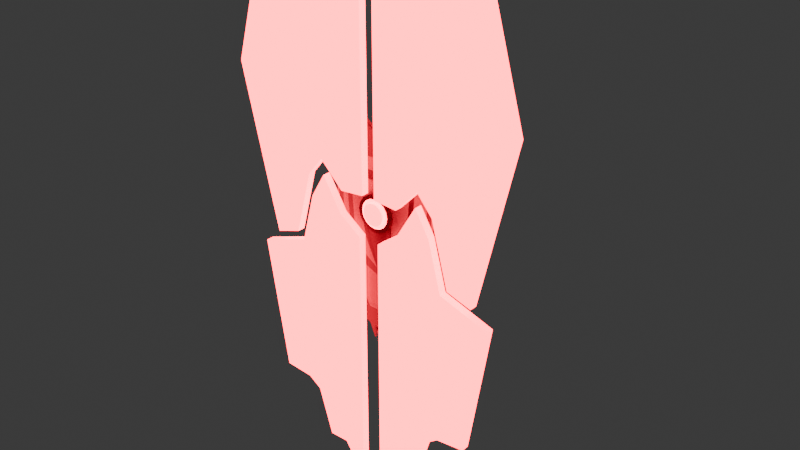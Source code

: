 # Source: Shield.blend  (saved by Blender 4.2.66; exported with 4.5.12 LTS)
import bpy
from mathutils import Matrix  # noqa: F401  (used for matrix-valued properties, if any)

bpy.ops.wm.read_factory_settings(use_empty=True)
scene = bpy.context.scene
scene.name = 'Scene'

# ---- collections
col_collection = bpy.data.collections.new('Collection'); scene.collection.children.link(col_collection)

# ---- materials (node trees are filled in below, after node groups)
mat_material = bpy.data.materials.new('Material')
mat_material.alpha_threshold = 0.0
mat_material.use_transparent_shadow = False
mat_material.roughness = 0.5
mat_material.line_color = (0.0, 0.0, 0.0, 1.0)
mat_material_002 = bpy.data.materials.new('Material.002')
mat_material_001 = bpy.data.materials.new('Material.001')

# ---- material node trees
mat_material.use_nodes = True; mat_material.node_tree.nodes.clear()
_N = mat_material.node_tree.nodes; _L = mat_material.node_tree.links
n0 = _N.new('ShaderNodeOutputMaterial'); n0.name = 'Material Output'; n0.location = (300, 300)
n1 = _N.new('ShaderNodeBsdfPrincipled'); n1.name = 'Principled BSDF'; n1.location = (10, 300)
n1.inputs[0].default_value = (0.1526, 0.1526, 0.1526, 1.0)
n1.inputs[3].default_value = 1.45
_L.new(n1.outputs[0], n0.inputs[0])
n0.is_active_output = True
mat_material_002.use_nodes = True; mat_material_002.node_tree.nodes.clear()
_N = mat_material_002.node_tree.nodes; _L = mat_material_002.node_tree.links
n0 = _N.new('ShaderNodeBsdfPrincipled'); n0.name = 'Principled BSDF'; n0.location = (10, 300)
n0.inputs[0].default_value = (0.03149, 0.03149, 0.03149, 1.0)
n1 = _N.new('ShaderNodeOutputMaterial'); n1.name = 'Material Output'; n1.location = (300, 300)
_L.new(n0.outputs[0], n1.inputs[0])
n1.is_active_output = True
mat_material_001.use_nodes = True; mat_material_001.node_tree.nodes.clear()
_N = mat_material_001.node_tree.nodes; _L = mat_material_001.node_tree.links
n0 = _N.new('ShaderNodeBsdfPrincipled'); n0.name = 'Principled BSDF'; n0.location = (10, 300)
n0.inputs[27].default_value = (1.0, 0.0005222, 0.02604, 1.0)
n0.inputs[28].default_value = 12.5
n1 = _N.new('ShaderNodeOutputMaterial'); n1.name = 'Material Output'; n1.location = (300, 300)
_L.new(n0.outputs[0], n1.inputs[0])
n1.is_active_output = True

# ---- world
world_world = bpy.data.worlds.new('World'); scene.world = world_world
world_world.use_nodes = True; world_world.node_tree.nodes.clear()
_N = world_world.node_tree.nodes; _L = world_world.node_tree.links
n0 = _N.new('ShaderNodeOutputWorld'); n0.name = 'World Output'; n0.location = (300, 300)
n1 = _N.new('ShaderNodeBackground'); n1.name = 'Background'; n1.location = (10, 300)
n1.inputs[0].default_value = (0.05088, 0.05088, 0.05088, 1.0)
_L.new(n1.outputs[0], n0.inputs[0])
n0.is_active_output = True
world_world.color = (0.05088, 0.05088, 0.05088)
world_world.sun_shadow_jitter_overblur = 0.0

# ---- meshes
me_cube = bpy.data.meshes.new('Cube')
me_cube.from_pydata([(1.0, 0.07342, -1.0), (0.8072, 0.1783, -0.9441), (0.0, 0.2736, -0.9896), (0.0, 0.1783, 0.8072), (0.0, 0.07342, -1.0), (0.0, 0.07342, 0.8771), (0.2076, 0.2736, -1.604), (0.0, 0.07342, -2.165), (0.0, 0.1783, -1.758), (1.0, 0.07342, 0.5231), (0.4288, 0.07342, 1.377), (0.9951, 0.07342, 0.591), (0.9807, 0.07342, 0.6575), (0.9569, 0.07342, 0.7212), (0.9243, 0.07342, 0.7809), (0.8835, 0.07342, 0.8354), (0.8354, 0.07342, 0.8835), (0.7809, 0.07342, 0.9243), (0.7212, 0.07342, 0.9569), (0.6575, 0.07342, 0.9807), (0.591, 0.07342, 0.9951), (0.5076, 0.2736, 0.5649), (0.5649, 0.2736, 0.5076), (0.5289, 0.2736, 0.5634), (0.5346, 0.2736, 0.5621), (0.54, 0.2736, 0.5601), (0.5451, 0.2736, 0.5573), (0.5498, 0.2736, 0.5539), (0.5539, 0.2736, 0.5498), (0.5573, 0.2736, 0.5451), (0.5601, 0.2736, 0.54), (0.5621, 0.2736, 0.5346), (0.5634, 0.2736, 0.5289), (0.0, 0.1783, -2.165), (1.0, 0.1783, -1.0), (0.591, 0.1783, 0.9951), (0.4288, 0.1783, 1.377), (0.6575, 0.1783, 0.9807), (0.7212, 0.1783, 0.9569), (0.7809, 0.1783, 0.9243), (0.8354, 0.1783, 0.8835), (0.8835, 0.1783, 0.8354), (0.9243, 0.1783, 0.7809), (0.9569, 0.1783, 0.7212), (0.9807, 0.1783, 0.6575), (0.9951, 0.1783, 0.591), (1.0, 0.1783, 0.5231), (0.0, 0.1783, 0.8771), (0.2919, 0.1783, -1.758), (0.0, 0.2736, -1.604), (0.4441, 0.2736, -0.6482), (0.5635, 0.1783, 0.8038), (0.5162, 0.1783, 0.8072), (0.603, 0.1783, 0.7952), (0.6409, 0.1783, 0.7811), (0.6765, 0.1783, 0.7617), (0.7088, 0.1783, 0.7375), (0.7375, 0.1783, 0.7088), (0.7617, 0.1783, 0.6765), (0.7811, 0.1783, 0.6409), (0.7952, 0.1783, 0.603), (0.8038, 0.1783, 0.5635), (0.8072, 0.1783, 0.5162), (0.0, 0.2736, 0.6539), (1.0, 0.1783, -0.9798), (0.8945, 0.1783, -0.6364), (0.8945, 0.1783, 0.252), (1.0, 0.1783, 0.3486), (1.0, 0.07342, 0.3486), (0.8945, 0.07342, 0.252), (0.8945, 0.07342, -0.6364), (1.0, 0.07342, -0.9798), (0.8072, 0.1783, -0.9105), (0.8072, 0.1783, -0.7634), (0.8072, 0.1783, 0.3785), (0.8072, 0.1783, 0.4915), (0.4926, 0.2736, -0.528), (0.4933, 0.2736, -0.4421), (0.5649, 0.2736, 0.4352), (0.5649, 0.2736, 0.4987), (0.5, 0.07342, -1.0), (0.3134, 0.2736, -0.7638), (0.199, 0.07342, -2.07), (0.199, 0.1783, -2.07), (0.146, 0.1783, -1.758), (0.1038, 0.2736, -1.604), (0.0, 0.07342, -1.583), (0.699, 0.1783, -1.475), (0.0, 0.2736, -1.302), (0.699, 0.07342, -1.475), (0.5496, 0.1783, -1.351), (0.4307, 0.2736, -1.252), (0.3495, 0.07342, -1.529), (0.2154, 0.2736, -1.277), (0.9264, 0.1783, -0.6364), (0.9264, 0.1783, 0.252), (0.9264, 0.07342, 0.252), (0.9264, 0.07342, -0.6364), (0.8191, -0.3668, 0.252), (0.8191, -0.3668, -0.6364), (0.8471, -0.3822, 0.252), (0.8471, -0.3822, -0.6364), (0.5409, -0.7162, 0.01004), (0.5409, -0.7162, -0.3944), (0.558, -0.7432, 0.01004), (0.558, -0.7432, -0.3944), (0.0, -0.8882, 0.01004), (0.0, -0.8882, -0.3944), (0.0, -0.9201, 0.01004), (0.0, -0.9201, -0.3944), (0.3269, 0.2736, -0.9498), (0.0, 0.2736, -1.09), (0.5416, 0.2736, 0.6517), (0.5108, 0.2736, 0.6539), (0.5597, 0.2736, 0.6478), (0.5771, 0.2736, 0.6413), (0.5933, 0.2736, 0.6324), (0.6082, 0.2736, 0.6213), (0.6213, 0.2736, 0.6082), (0.6324, 0.2736, 0.5933), (0.6413, 0.2736, 0.5771), (0.6478, 0.2736, 0.5597), (0.6517, 0.2736, 0.5416), (0.6539, 0.2736, 0.5108), (0.0, 0.3797, 0.5649), (0.6539, 0.2736, 0.4987), (0.5823, 0.2736, -0.6741), (0.5823, 0.2736, -0.6297), (0.5823, 0.2736, -0.4421), (0.6539, 0.2736, 0.4352), (0.199, 0.07342, -2.298), (0.699, 0.07342, -1.475), (0.2983, 0.07342, -2.055), (0.3957, 0.07342, -2.011), (0.4862, 0.07342, -1.941), (0.5654, 0.07342, -1.846), (0.6292, 0.07342, -1.733), (0.6745, 0.07342, -1.608), (0.699, 0.1783, -1.475), (0.199, 0.1783, -2.298), (0.292, 0.1783, -1.758), (0.6745, 0.1783, -1.608), (0.6292, 0.1783, -1.733), (0.5654, 0.1783, -1.846), (0.4862, 0.1783, -1.941), (0.3957, 0.1783, -2.011), (0.2983, 0.1783, -2.055), (0.2144, 0.1783, 1.214), (0.2144, 0.07342, 1.214), (0.2581, 0.1783, 0.8072), (0.2554, 0.2736, 0.6539), (0.2538, 0.3797, 0.5649), (1.0, 0.1084, -1.0), (1.0, 0.1434, -1.0), (0.0, 0.1434, 0.8771), (0.0, 0.1084, 0.8771), (0.0, 0.1434, -2.165), (0.0, 0.1084, -2.165), (0.4288, 0.1434, 1.377), (0.4288, 0.1084, 1.377), (0.591, 0.1084, 0.9951), (0.591, 0.1434, 0.9951), (0.6575, 0.1084, 0.9807), (0.6575, 0.1434, 0.9807), (0.7212, 0.1084, 0.9569), (0.7212, 0.1434, 0.9569), (0.7809, 0.1084, 0.9243), (0.7809, 0.1434, 0.9243), (0.8354, 0.1084, 0.8835), (0.8354, 0.1434, 0.8835), (0.8835, 0.1084, 0.8354), (0.8835, 0.1434, 0.8354), (0.9243, 0.1084, 0.7809), (0.9243, 0.1434, 0.7809), (0.9569, 0.1084, 0.7212), (0.9569, 0.1434, 0.7212), (0.9807, 0.1084, 0.6575), (0.9807, 0.1434, 0.6575), (0.9951, 0.1084, 0.591), (0.9951, 0.1434, 0.591), (1.0, 0.1084, 0.5231), (1.0, 0.1434, 0.5231), (1.0, 0.1434, -0.9798), (1.0, 0.1084, -0.9798), (0.8945, 0.1434, -0.6364), (0.8945, 0.1084, -0.6364), (0.8945, 0.1434, 0.252), (0.8945, 0.1084, 0.252), (1.0, 0.1434, 0.3486), (1.0, 0.1084, 0.3486), (0.199, 0.1434, -2.07), (0.199, 0.1084, -2.07), (0.699, 0.1084, -1.475), (0.699, 0.1434, -1.475), (0.9264, 0.1434, -0.6364), (0.9264, 0.1084, -0.6364), (0.9264, 0.1434, 0.252), (0.9264, 0.1084, 0.252), (0.199, 0.1084, -2.298), (0.199, 0.1434, -2.298), (0.2983, 0.1434, -2.055), (0.2983, 0.1084, -2.055), (0.3957, 0.1434, -2.011), (0.3957, 0.1084, -2.011), (0.4862, 0.1434, -1.941), (0.4862, 0.1084, -1.941), (0.5654, 0.1434, -1.846), (0.5654, 0.1084, -1.846), (0.6292, 0.1434, -1.733), (0.6292, 0.1084, -1.733), (0.6745, 0.1434, -1.608), (0.6745, 0.1084, -1.608), (0.699, 0.1434, -1.475), (0.699, 0.1084, -1.475), (0.2144, 0.1434, 1.214), (0.2144, 0.1084, 1.214), (0.9866, 0.1091, -0.9729), (0.9866, 0.1426, -0.9729), (0.0, 0.1426, 0.8277), (0.0, 0.1091, 0.8277), (0.0, 0.1426, -2.091), (0.0, 0.1091, -2.091), (0.4387, 0.1426, 1.307), (0.4387, 0.1091, 1.307), (0.5942, 0.1091, 0.9409), (0.5942, 0.1426, 0.9409), (0.658, 0.1091, 0.927), (0.658, 0.1426, 0.927), (0.7192, 0.1091, 0.9042), (0.7192, 0.1426, 0.9042), (0.7764, 0.1091, 0.8729), (0.7764, 0.1426, 0.8729), (0.8287, 0.1091, 0.8338), (0.8287, 0.1426, 0.8338), (0.8748, 0.1091, 0.7876), (0.8748, 0.1426, 0.7876), (0.914, 0.1091, 0.7354), (0.914, 0.1426, 0.7354), (0.9452, 0.1091, 0.6781), (0.9452, 0.1426, 0.6781), (0.968, 0.1091, 0.617), (0.968, 0.1426, 0.617), (0.9819, 0.1091, 0.5532), (0.9819, 0.1426, 0.5532), (0.9866, 0.1091, 0.4881), (0.9866, 0.1426, 0.4881), (0.9866, 0.1426, -0.9536), (0.9866, 0.1091, -0.9536), (0.8854, 0.1426, -0.6242), (0.8854, 0.1091, -0.6242), (0.8854, 0.1426, 0.228), (0.8854, 0.1091, 0.228), (0.9866, 0.1426, 0.3207), (0.9866, 0.1091, 0.3207), (0.2182, 0.1426, -2.0), (0.2182, 0.1091, -2.0), (0.6979, 0.1091, -1.429), (0.6979, 0.1426, -1.429), (0.916, 0.1426, -0.6242), (0.916, 0.1091, -0.6242), (0.916, 0.1426, 0.228), (0.916, 0.1091, 0.228), (0.2182, 0.1091, -2.218), (0.2182, 0.1426, -2.218), (0.3135, 0.1426, -1.985), (0.3135, 0.1091, -1.985), (0.4069, 0.1426, -1.943), (0.4069, 0.1091, -1.943), (0.4937, 0.1426, -1.875), (0.4937, 0.1091, -1.875), (0.5697, 0.1426, -1.785), (0.5697, 0.1091, -1.785), (0.6309, 0.1426, -1.676), (0.6309, 0.1091, -1.676), (0.6744, 0.1426, -1.556), (0.6744, 0.1091, -1.556), (0.6979, 0.1426, -1.429), (0.6979, 0.1091, -1.429), (0.233, 0.1426, 1.151), (0.233, 0.1091, 1.151)], [], [(0, 71, 70, 69, 68, 9, 11, 12, 13, 14, 15, 16, 17, 18, 19, 20, 10, 148, 5, 4, 80), (93, 91, 6, 85), (189, 180, 9, 68), (2, 124, 151, 21, 23, 24, 25, 26, 27, 28, 29, 30, 31, 32, 22, 79, 78, 77, 76, 50, 81), (89, 92, 82, 130, 132, 133, 134, 135, 136, 137, 131), (191, 198, 130, 82), (92, 86, 7, 82), (159, 10, 20, 160), (160, 20, 19, 162), (162, 19, 18, 164), (164, 18, 17, 166), (166, 17, 16, 168), (168, 16, 15, 170), (170, 15, 14, 172), (172, 14, 13, 174), (174, 13, 12, 176), (176, 12, 11, 178), (178, 11, 9, 180), (215, 155, 5, 148), (90, 1, 34, 87), (51, 52, 36, 35), (53, 51, 35, 37), (54, 53, 37, 38), (55, 54, 38, 39), (56, 55, 39, 40), (57, 56, 40, 41), (58, 57, 41, 42), (59, 58, 42, 43), (60, 59, 43, 44), (61, 60, 44, 45), (62, 61, 45, 46), (149, 3, 47, 147), (75, 62, 46, 67), (85, 6, 48, 84), (91, 126, 1, 90), (112, 113, 52, 51), (114, 112, 51, 53), (115, 114, 53, 54), (116, 115, 54, 55), (117, 116, 55, 56), (118, 117, 56, 57), (119, 118, 57, 58), (120, 119, 58, 59), (121, 120, 59, 60), (122, 121, 60, 61), (123, 122, 61, 62), (150, 63, 3, 149), (125, 123, 62, 75), (126, 127, 72, 1), (127, 128, 73, 72), (128, 129, 74, 73), (129, 125, 75, 74), (1, 72, 64, 34), (72, 73, 65, 64), (73, 74, 66, 65), (74, 75, 67, 66), (152, 183, 71, 0), (183, 185, 70, 71), (97, 96, 100, 101), (187, 189, 68, 69), (49, 85, 84, 8), (8, 84, 83, 33), (48, 90, 87, 138, 140), (157, 191, 82, 7), (88, 93, 85, 49), (111, 110, 93, 88), (0, 80, 92, 89), (6, 91, 90, 48), (84, 48, 140, 139, 83), (80, 4, 86, 92), (152, 0, 89, 192), (110, 126, 91, 93), (195, 197, 96, 97), (187, 69, 96, 197), (65, 66, 95, 94), (184, 65, 94, 194), (99, 101, 105, 103), (70, 97, 101, 99), (69, 70, 99, 98), (96, 69, 98, 100), (104, 102, 106, 108), (98, 99, 103, 102), (100, 98, 102, 104), (101, 100, 104, 105), (106, 107, 109, 108), (105, 104, 108, 109), (103, 105, 109, 107), (102, 103, 107, 106), (2, 81, 110, 111), (23, 21, 113, 112), (24, 23, 112, 114), (25, 24, 114, 115), (26, 25, 115, 116), (27, 26, 116, 117), (28, 27, 117, 118), (29, 28, 118, 119), (30, 29, 119, 120), (31, 30, 120, 121), (32, 31, 121, 122), (22, 32, 122, 123), (151, 124, 63, 150), (79, 22, 123, 125), (50, 76, 127, 126), (76, 77, 128, 127), (77, 78, 129, 128), (78, 79, 125, 129), (81, 50, 126, 110), (138, 141, 140), (141, 142, 140), (142, 143, 140), (143, 144, 140), (144, 145, 140), (145, 146, 140), (146, 139, 140), (199, 139, 146, 200), (200, 146, 145, 202), (202, 145, 144, 204), (204, 144, 143, 206), (206, 143, 142, 208), (208, 142, 141, 210), (210, 141, 138, 212), (192, 89, 131, 213), (21, 151, 150, 113), (113, 150, 149, 52), (52, 149, 147, 36), (159, 215, 148, 10), (36, 147, 214, 158), (158, 214, 278, 222), (87, 193, 212, 138), (156, 190, 254, 220), (137, 211, 213, 131), (165, 163, 227, 229), (136, 209, 211, 137), (152, 192, 256, 216), (135, 207, 209, 136), (164, 166, 230, 228), (134, 205, 207, 135), (193, 153, 217, 257), (133, 203, 205, 134), (167, 165, 229, 231), (132, 201, 203, 133), (197, 195, 259, 261), (130, 198, 201, 132), (166, 168, 232, 230), (70, 185, 195, 97), (194, 196, 260, 258), (66, 186, 196, 95), (169, 167, 231, 233), (94, 95, 196, 194), (187, 197, 261, 251), (34, 153, 193, 87), (168, 170, 234, 232), (33, 83, 190, 156), (196, 186, 250, 260), (66, 67, 188, 186), (171, 169, 233, 235), (64, 65, 184, 182), (184, 194, 258, 248), (34, 64, 182, 153), (170, 172, 236, 234), (147, 47, 154, 214), (195, 185, 249, 259), (45, 179, 181, 46), (173, 171, 235, 237), (44, 177, 179, 45), (199, 200, 264, 263), (43, 175, 177, 44), (172, 174, 238, 236), (42, 173, 175, 43), (201, 198, 262, 265), (41, 171, 173, 42), (175, 173, 237, 239), (40, 169, 171, 41), (200, 202, 266, 264), (39, 167, 169, 40), (174, 176, 240, 238), (38, 165, 167, 39), (203, 201, 265, 267), (37, 163, 165, 38), (177, 175, 239, 241), (35, 161, 163, 37), (202, 204, 268, 266), (36, 158, 161, 35), (176, 178, 242, 240), (83, 139, 199, 190), (205, 203, 267, 269), (67, 46, 181, 188), (179, 177, 241, 243), (222, 278, 279, 223), (257, 256, 277, 276), (275, 274, 276, 277), (273, 272, 274, 275), (271, 270, 272, 273), (269, 268, 270, 271), (267, 266, 268, 269), (265, 264, 266, 267), (262, 263, 264, 265), (249, 248, 258, 259), (250, 251, 261, 260), (258, 260, 261, 259), (217, 216, 256, 257), (220, 254, 255, 221), (250, 252, 253, 251), (246, 248, 249, 247), (217, 246, 247, 216), (278, 218, 219, 279), (243, 242, 244, 245), (241, 240, 242, 243), (239, 238, 240, 241), (237, 236, 238, 239), (235, 234, 236, 237), (233, 232, 234, 235), (231, 230, 232, 233), (229, 228, 230, 231), (227, 226, 228, 229), (225, 224, 226, 227), (222, 223, 224, 225), (254, 263, 262, 255), (252, 245, 244, 253), (162, 164, 228, 226), (191, 157, 221, 255), (215, 159, 223, 279), (163, 161, 225, 227), (186, 188, 252, 250), (212, 193, 257, 276), (160, 162, 226, 224), (189, 187, 251, 253), (192, 213, 277, 256), (161, 158, 222, 225), (182, 184, 248, 246), (213, 211, 275, 277), (159, 160, 224, 223), (185, 183, 247, 249), (210, 212, 276, 274), (190, 199, 263, 254), (153, 182, 246, 217), (211, 209, 273, 275), (198, 191, 255, 262), (183, 152, 216, 247), (208, 210, 274, 272), (188, 181, 245, 252), (214, 154, 218, 278), (209, 207, 271, 273), (180, 189, 253, 244), (155, 215, 279, 219), (206, 208, 272, 270), (181, 179, 243, 245), (207, 205, 269, 271), (178, 180, 244, 242), (204, 206, 270, 268)])
me_cube.polygons.foreach_set('material_index', [0, 0, 0, 0, 0, 0, 0, 0, 0, 0, 0, 0, 0, 0, 0, 0, 0, 0, 0, 1, 1, 1, 1, 1, 1, 1, 1, 1, 1, 1, 1, 1, 1, 0, 0, 0, 0, 0, 0, 0, 0, 0, 0, 0, 0, 0, 0, 0, 0, 0, 0, 0, 1, 1, 1, 1, 0, 0, 1, 0, 0, 1, 1, 0, 0, 0, 0, 0, 1, 0, 0, 0, 0, 0, 0, 0, 1, 1, 1, 1, 1, 1, 1, 1, 0, 1, 1, 1, 1, 1, 1, 1, 1, 1, 1, 1, 1, 1, 1, 1, 1, 1, 1, 1, 1, 1, 1, 1, 1, 1, 1, 1, 1, 1, 0, 0, 0, 0, 0, 0, 0, 0, 1, 0, 1, 0, 0, 0, 0, 0, 0, 0, 0, 0, 0, 0, 0, 0, 0, 0, 0, 0, 0, 0, 0, 0, 0, 0, 0, 0, 0, 0, 0, 0, 0, 0, 0, 0, 0, 0, 0, 0, 0, 0, 0, 0, 0, 0, 0, 0, 0, 0, 0, 0, 0, 0, 0, 0, 0, 0, 0, 0, 0, 0, 0, 0, 0, 0, 0, 0, 0, 0, 0, 0, 0, 0, 0, 0, 0, 0, 0, 0, 0, 0, 0, 0, 0, 0, 0, 0, 0, 0, 0, 0, 0, 0, 0, 0, 0, 0, 0, 0, 0, 0, 0, 0, 0, 0, 0, 0, 0, 0, 0, 0, 0, 0, 0, 0, 0, 0, 0, 0, 0, 0, 0, 0, 0, 0, 0, 0])
_uv = me_cube.uv_layers.new(name='UVMap')
_uv.uv.foreach_set('vector', [0.375, 0.75, 0.4131, 0.75, 0.4512, 0.75, 0.4892, 0.75, 0.5273, 0.75, 0.5654, 0.75, 0.5739, 0.7506, 0.5822, 0.7524, 0.5902, 0.7554, 0.5976, 0.7595, 0.6044, 0.7646, 0.6104, 0.7706, 0.6155, 0.7774, 0.6196, 0.7848, 0.6226, 0.7928, 0.6244, 0.8011, 0.625, 0.8096, 0.625, 0.8423, 0.625, 0.875, 0.375, 0.875, 0.375, 0.8125, 0.3783, 0.4065, 0.3816, 0.4379, 0.3756, 0.4191, 0.3753, 0.3971, 0.5273, 0.6667, 0.5654, 0.6667, 0.5654, 0.75, 0.5273, 0.75, 0.3863, 0.375, 0.5706, 0.375, 0.5679, 0.4067, 0.5652, 0.4384, 0.5648, 0.4411, 0.5646, 0.4418, 0.5641, 0.4425, 0.5635, 0.4431, 0.5627, 0.4437, 0.5618, 0.4442, 0.5606, 0.4447, 0.5592, 0.445, 0.5577, 0.4453, 0.556, 0.4454, 0.5489, 0.4456, 0.5457, 0.4456, 0.5242, 0.4456, 0.4429, 0.4456, 0.402, 0.4456, 0.4112, 0.4456, 0.395, 0.4142, 0.375, 0.75, 0.375, 0.8125, 0.375, 0.8125, 0.375, 0.8125, 0.375, 0.7989, 0.375, 0.7863, 0.375, 0.7751, 0.375, 0.7652, 0.375, 0.7572, 0.375, 0.7519, 0.375, 0.75, 0.3125, 0.6667, 0.3125, 0.6667, 0.3125, 0.75, 0.3125, 0.75, 0.375, 0.8125, 0.375, 0.875, 0.375, 0.875, 0.375, 0.8125, 0.6846, 0.6667, 0.6846, 0.75, 0.6761, 0.75, 0.6761, 0.6667, 0.6761, 0.6667, 0.6761, 0.75, 0.6678, 0.75, 0.6678, 0.6667, 0.6678, 0.6667, 0.6678, 0.75, 0.6598, 0.75, 0.6598, 0.6667, 0.6598, 0.6667, 0.6598, 0.75, 0.6524, 0.75, 0.6524, 0.6667, 0.6524, 0.6667, 0.6524, 0.75, 0.6456, 0.75, 0.6456, 0.6667, 0.6456, 0.6667, 0.6456, 0.75, 0.6044, 0.75, 0.6044, 0.6667, 0.6044, 0.6667, 0.6044, 0.75, 0.5976, 0.75, 0.5976, 0.6667, 0.5976, 0.6667, 0.5976, 0.75, 0.5902, 0.75, 0.5902, 0.6667, 0.5902, 0.6667, 0.5902, 0.75, 0.5822, 0.75, 0.5822, 0.6667, 0.5822, 0.6667, 0.5822, 0.75, 0.5739, 0.75, 0.5739, 0.6667, 0.5739, 0.6667, 0.5739, 0.75, 0.5654, 0.75, 0.5654, 0.6667, 0.7173, 0.6667, 0.75, 0.6667, 0.75, 0.75, 0.7173, 0.75, 0.3785, 0.4625, 0.382, 0.4759, 0.375, 0.5, 0.375, 0.5, 0.6005, 0.4454, 0.6009, 0.4395, 0.625, 0.4404, 0.6244, 0.4489, 0.5994, 0.4504, 0.6005, 0.4454, 0.6244, 0.4489, 0.6226, 0.4572, 0.5976, 0.4551, 0.5994, 0.4504, 0.6226, 0.4572, 0.6196, 0.4652, 0.5952, 0.4596, 0.5976, 0.4551, 0.6196, 0.4652, 0.6155, 0.4726, 0.5922, 0.4636, 0.5952, 0.4596, 0.6155, 0.4726, 0.6104, 0.4794, 0.5886, 0.4672, 0.5922, 0.4636, 0.6104, 0.4794, 0.6044, 0.4854, 0.5846, 0.4702, 0.5886, 0.4672, 0.6044, 0.4854, 0.5976, 0.4905, 0.5801, 0.4726, 0.5846, 0.4702, 0.5976, 0.4905, 0.5902, 0.4946, 0.5754, 0.4744, 0.5801, 0.4726, 0.5902, 0.4946, 0.5822, 0.4976, 0.5704, 0.4755, 0.5754, 0.4744, 0.5822, 0.4976, 0.5739, 0.4994, 0.5645, 0.4759, 0.5704, 0.4755, 0.5739, 0.4994, 0.5654, 0.5, 0.6009, 0.4073, 0.6009, 0.375, 0.625, 0.375, 0.625, 0.4077, 0.528, 0.4759, 0.5645, 0.4759, 0.5654, 0.5, 0.5273, 0.5, 0.3753, 0.3971, 0.3756, 0.4191, 0.375, 0.4492, 0.375, 0.4121, 0.3816, 0.4379, 0.3875, 0.4567, 0.382, 0.4759, 0.3785, 0.4625, 0.5815, 0.4427, 0.5817, 0.4388, 0.6009, 0.4395, 0.6005, 0.4454, 0.581, 0.445, 0.5815, 0.4427, 0.6005, 0.4454, 0.5994, 0.4504, 0.5802, 0.4471, 0.581, 0.445, 0.5994, 0.4504, 0.5976, 0.4551, 0.579, 0.4492, 0.5802, 0.4471, 0.5976, 0.4551, 0.5952, 0.4596, 0.5777, 0.451, 0.579, 0.4492, 0.5952, 0.4596, 0.5922, 0.4636, 0.576, 0.4527, 0.5777, 0.451, 0.5922, 0.4636, 0.5886, 0.4672, 0.5742, 0.454, 0.576, 0.4527, 0.5886, 0.4672, 0.5846, 0.4702, 0.5721, 0.4552, 0.5742, 0.454, 0.5846, 0.4702, 0.5801, 0.4726, 0.57, 0.456, 0.5721, 0.4552, 0.5801, 0.4726, 0.5754, 0.4744, 0.5677, 0.4565, 0.57, 0.456, 0.5754, 0.4744, 0.5704, 0.4755, 0.5638, 0.4567, 0.5677, 0.4565, 0.5704, 0.4755, 0.5645, 0.4759, 0.5817, 0.4069, 0.5817, 0.375, 0.6009, 0.375, 0.6009, 0.4073, 0.5286, 0.4567, 0.5638, 0.4567, 0.5645, 0.4759, 0.528, 0.4759, 0.3875, 0.4567, 0.4228, 0.4567, 0.4185, 0.4759, 0.382, 0.4759, 0.4228, 0.4567, 0.4581, 0.4567, 0.455, 0.4759, 0.4185, 0.4759, 0.4581, 0.4567, 0.4933, 0.4567, 0.4915, 0.4759, 0.455, 0.4759, 0.4933, 0.4567, 0.5286, 0.4567, 0.528, 0.4759, 0.4915, 0.4759, 0.382, 0.4759, 0.4185, 0.4759, 0.4131, 0.5, 0.375, 0.5, 0.4185, 0.4759, 0.455, 0.4759, 0.4512, 0.5, 0.4131, 0.5, 0.455, 0.4759, 0.4915, 0.4759, 0.4892, 0.5, 0.4512, 0.5, 0.4915, 0.4759, 0.528, 0.4759, 0.5273, 0.5, 0.4892, 0.5, 0.375, 0.6667, 0.4131, 0.6667, 0.4131, 0.75, 0.375, 0.75, 0.4131, 0.6667, 0.4512, 0.6667, 0.4512, 0.75, 0.4131, 0.75, 0.4512, 0.75, 0.4892, 0.75, 0.4892, 0.75, 0.4512, 0.75, 0.4892, 0.6667, 0.5273, 0.6667, 0.5273, 0.75, 0.4892, 0.75, 0.375, 0.375, 0.3753, 0.3971, 0.375, 0.4121, 0.375, 0.375, 0.375, 0.375, 0.375, 0.4121, 0.375, 0.4375, 0.375, 0.375, 0.375, 0.4492, 0.3785, 0.4625, 0.375, 0.5, 0.375, 0.5, 0.375, 0.4492, 0.25, 0.6667, 0.3125, 0.6667, 0.3125, 0.75, 0.25, 0.75, 0.375, 0.375, 0.3783, 0.4065, 0.3753, 0.3971, 0.375, 0.375, 0.375, 0.375, 0.3813, 0.4159, 0.3783, 0.4065, 0.375, 0.375, 0.375, 0.75, 0.375, 0.8125, 0.375, 0.8125, 0.375, 0.75, 0.3756, 0.4191, 0.3816, 0.4379, 0.3785, 0.4625, 0.375, 0.4492, 0.375, 0.4121, 0.375, 0.4492, 0.375, 0.4492, 0.375, 0.4375, 0.375, 0.4375, 0.375, 0.8125, 0.375, 0.875, 0.375, 0.875, 0.375, 0.8125, 0.375, 0.6667, 0.375, 0.75, 0.375, 0.75, 0.375, 0.6667, 0.3813, 0.4159, 0.3875, 0.4567, 0.3816, 0.4379, 0.3783, 0.4065, 0.4512, 0.6667, 0.4892, 0.6667, 0.4892, 0.75, 0.4512, 0.75, 0.4892, 0.6667, 0.4892, 0.75, 0.4892, 0.75, 0.4892, 0.6667, 0.4512, 0.5, 0.4892, 0.5, 0.4892, 0.5, 0.4512, 0.5, 0.4512, 0.5833, 0.4512, 0.5, 0.4512, 0.5, 0.4512, 0.5833, 0.4512, 0.75, 0.4512, 0.75, 0.4512, 0.75, 0.4512, 0.75, 0.4512, 0.75, 0.4512, 0.75, 0.4512, 0.75, 0.4512, 0.75, 0.4892, 0.75, 0.4512, 0.75, 0.4512, 0.75, 0.4892, 0.75, 0.4892, 0.75, 0.4892, 0.75, 0.4892, 0.75, 0.4892, 0.75, 0.4892, 0.75, 0.4892, 0.75, 0.4892, 0.75, 0.4892, 0.75, 0.4892, 0.75, 0.4512, 0.75, 0.4512, 0.75, 0.4892, 0.75, 0.4892, 0.75, 0.4892, 0.75, 0.4892, 0.75, 0.4892, 0.75, 0.4512, 0.75, 0.4892, 0.75, 0.4892, 0.75, 0.4512, 0.75, 0.4892, 0.75, 0.4512, 0.75, 0.4512, 0.75, 0.4892, 0.75, 0.4512, 0.75, 0.4892, 0.75, 0.4892, 0.75, 0.4512, 0.75, 0.4512, 0.75, 0.4512, 0.75, 0.4512, 0.75, 0.4512, 0.75, 0.4892, 0.75, 0.4512, 0.75, 0.4512, 0.75, 0.4892, 0.75, 0.3863, 0.375, 0.395, 0.4142, 0.3813, 0.4159, 0.375, 0.375, 0.5648, 0.4411, 0.5652, 0.4384, 0.5817, 0.4388, 0.5815, 0.4427, 0.5646, 0.4418, 0.5648, 0.4411, 0.5815, 0.4427, 0.581, 0.445, 0.5641, 0.4425, 0.5646, 0.4418, 0.581, 0.445, 0.5802, 0.4471, 0.5635, 0.4431, 0.5641, 0.4425, 0.5802, 0.4471, 0.579, 0.4492, 0.5627, 0.4437, 0.5635, 0.4431, 0.579, 0.4492, 0.5777, 0.451, 0.5618, 0.4442, 0.5627, 0.4437, 0.5777, 0.451, 0.576, 0.4527, 0.5606, 0.4447, 0.5618, 0.4442, 0.576, 0.4527, 0.5742, 0.454, 0.5592, 0.445, 0.5606, 0.4447, 0.5742, 0.454, 0.5721, 0.4552, 0.5577, 0.4453, 0.5592, 0.445, 0.5721, 0.4552, 0.57, 0.456, 0.556, 0.4454, 0.5577, 0.4453, 0.57, 0.456, 0.5677, 0.4565, 0.5489, 0.4456, 0.556, 0.4454, 0.5677, 0.4565, 0.5638, 0.4567, 0.5679, 0.4067, 0.5706, 0.375, 0.5817, 0.375, 0.5817, 0.4069, 0.5457, 0.4456, 0.5489, 0.4456, 0.5638, 0.4567, 0.5286, 0.4567, 0.4112, 0.4456, 0.402, 0.4456, 0.4228, 0.4567, 0.3875, 0.4567, 0.402, 0.4456, 0.4429, 0.4456, 0.4581, 0.4567, 0.4228, 0.4567, 0.4429, 0.4456, 0.5242, 0.4456, 0.4933, 0.4567, 0.4581, 0.4567, 0.5242, 0.4456, 0.5457, 0.4456, 0.5286, 0.4567, 0.4933, 0.4567, 0.395, 0.4142, 0.4112, 0.4456, 0.3875, 0.4567, 0.3813, 0.4159, 0.375, 0.4615, 0.375, 0.5099, 0.375, 0.4492, 0.375, 0.5099, 0.375, 0.502, 0.375, 0.4492, 0.375, 0.502, 0.375, 0.4777, 0.375, 0.4492, 0.375, 0.4777, 0.375, 0.4782, 0.375, 0.4492, 0.375, 0.4782, 0.375, 0.4655, 0.375, 0.4492, 0.375, 0.4655, 0.375, 0.4516, 0.375, 0.4492, 0.375, 0.4516, 0.375, 0.4375, 0.375, 0.4492, 0.3125, 0.5833, 0.3125, 0.5, 0.3266, 0.5, 0.3266, 0.5833, 0.3266, 0.5833, 0.3266, 0.5, 0.3405, 0.5, 0.3405, 0.5833, 0.3405, 0.5833, 0.3405, 0.5, 0.3533, 0.5, 0.3533, 0.5833, 0.3533, 0.5833, 0.3533, 0.5, 0.375, 0.5, 0.375, 0.5833, 0.375, 0.5833, 0.375, 0.5, 0.375, 0.5, 0.375, 0.5833, 0.375, 0.5833, 0.375, 0.5, 0.375, 0.5, 0.375, 0.5833, 0.375, 0.5833, 0.375, 0.5, 0.375, 0.5, 0.375, 0.5833, 0.375, 0.6667, 0.375, 0.75, 0.375, 0.75, 0.375, 0.6667, 0.5652, 0.4384, 0.5679, 0.4067, 0.5817, 0.4069, 0.5817, 0.4388, 0.5817, 0.4388, 0.5817, 0.4069, 0.6009, 0.4073, 0.6009, 0.4395, 0.6009, 0.4395, 0.6009, 0.4073, 0.625, 0.4077, 0.625, 0.4404, 0.6846, 0.6667, 0.7173, 0.6667, 0.7173, 0.75, 0.6846, 0.75, 0.6846, 0.5, 0.7173, 0.5, 0.7173, 0.5833, 0.6846, 0.5833, 0.6846, 0.5833, 0.7173, 0.5833, 0.7173, 0.5833, 0.6846, 0.5833, 0.375, 0.5, 0.375, 0.5833, 0.375, 0.5833, 0.375, 0.5, 0.25, 0.5833, 0.3125, 0.5833, 0.3125, 0.5833, 0.25, 0.5833, 0.375, 0.75, 0.375, 0.6667, 0.375, 0.6667, 0.375, 0.75, 0.6598, 0.5833, 0.6678, 0.5833, 0.6678, 0.5833, 0.6598, 0.5833, 0.375, 0.75, 0.375, 0.6667, 0.375, 0.6667, 0.375, 0.75, 0.375, 0.6667, 0.375, 0.6667, 0.375, 0.6667, 0.375, 0.6667, 0.375, 0.75, 0.375, 0.6667, 0.375, 0.6667, 0.375, 0.75, 0.6598, 0.6667, 0.6524, 0.6667, 0.6524, 0.6667, 0.6598, 0.6667, 0.3533, 0.75, 0.3533, 0.6667, 0.375, 0.6667, 0.375, 0.75, 0.375, 0.5833, 0.375, 0.5833, 0.375, 0.5833, 0.375, 0.5833, 0.3405, 0.75, 0.3405, 0.6667, 0.3533, 0.6667, 0.3533, 0.75, 0.6524, 0.5833, 0.6598, 0.5833, 0.6598, 0.5833, 0.6524, 0.5833, 0.3266, 0.75, 0.3266, 0.6667, 0.3405, 0.6667, 0.3405, 0.75, 0.4892, 0.6667, 0.4512, 0.6667, 0.4512, 0.6667, 0.4892, 0.6667, 0.3125, 0.75, 0.3125, 0.6667, 0.3266, 0.6667, 0.3266, 0.75, 0.6524, 0.6667, 0.6456, 0.6667, 0.6456, 0.6667, 0.6524, 0.6667, 0.4512, 0.75, 0.4512, 0.6667, 0.4512, 0.6667, 0.4512, 0.75, 0.4512, 0.5833, 0.4892, 0.5833, 0.4892, 0.5833, 0.4512, 0.5833, 0.4892, 0.5, 0.4892, 0.5833, 0.4892, 0.5833, 0.4892, 0.5, 0.6456, 0.5833, 0.6524, 0.5833, 0.6524, 0.5833, 0.6456, 0.5833, 0.4512, 0.5, 0.4892, 0.5, 0.4892, 0.5833, 0.4512, 0.5833, 0.4892, 0.6667, 0.4892, 0.6667, 0.4892, 0.6667, 0.4892, 0.6667, 0.375, 0.5, 0.375, 0.5833, 0.375, 0.5833, 0.375, 0.5, 0.6456, 0.6667, 0.6044, 0.6667, 0.6044, 0.6667, 0.6456, 0.6667, 0.25, 0.5, 0.3125, 0.5, 0.3125, 0.5833, 0.25, 0.5833, 0.4892, 0.5833, 0.4892, 0.5833, 0.4892, 0.5833, 0.4892, 0.5833, 0.4892, 0.5, 0.5273, 0.5, 0.5273, 0.5833, 0.4892, 0.5833, 0.6044, 0.5833, 0.6456, 0.5833, 0.6456, 0.5833, 0.6044, 0.5833, 0.4131, 0.5, 0.4512, 0.5, 0.4512, 0.5833, 0.4131, 0.5833, 0.4512, 0.5833, 0.4512, 0.5833, 0.4512, 0.5833, 0.4512, 0.5833, 0.375, 0.5, 0.4131, 0.5, 0.4131, 0.5833, 0.375, 0.5833, 0.6044, 0.6667, 0.5976, 0.6667, 0.5976, 0.6667, 0.6044, 0.6667, 0.7173, 0.5, 0.75, 0.5, 0.75, 0.5833, 0.7173, 0.5833, 0.4512, 0.6667, 0.4512, 0.6667, 0.4512, 0.6667, 0.4512, 0.6667, 0.5739, 0.5, 0.5739, 0.5833, 0.5654, 0.5833, 0.5654, 0.5, 0.5976, 0.5833, 0.6044, 0.5833, 0.6044, 0.5833, 0.5976, 0.5833, 0.5822, 0.5, 0.5822, 0.5833, 0.5739, 0.5833, 0.5739, 0.5, 0.3125, 0.5833, 0.3266, 0.5833, 0.3266, 0.5833, 0.3125, 0.5833, 0.5902, 0.5, 0.5902, 0.5833, 0.5822, 0.5833, 0.5822, 0.5, 0.5976, 0.6667, 0.5902, 0.6667, 0.5902, 0.6667, 0.5976, 0.6667, 0.5976, 0.5, 0.5976, 0.5833, 0.5902, 0.5833, 0.5902, 0.5, 0.3266, 0.6667, 0.3125, 0.6667, 0.3125, 0.6667, 0.3266, 0.6667, 0.6044, 0.5, 0.6044, 0.5833, 0.5976, 0.5833, 0.5976, 0.5, 0.5902, 0.5833, 0.5976, 0.5833, 0.5976, 0.5833, 0.5902, 0.5833, 0.6456, 0.5, 0.6456, 0.5833, 0.6044, 0.5833, 0.6044, 0.5, 0.3266, 0.5833, 0.3405, 0.5833, 0.3405, 0.5833, 0.3266, 0.5833, 0.6524, 0.5, 0.6524, 0.5833, 0.6456, 0.5833, 0.6456, 0.5, 0.5902, 0.6667, 0.5822, 0.6667, 0.5822, 0.6667, 0.5902, 0.6667, 0.6598, 0.5, 0.6598, 0.5833, 0.6524, 0.5833, 0.6524, 0.5, 0.3405, 0.6667, 0.3266, 0.6667, 0.3266, 0.6667, 0.3405, 0.6667, 0.6678, 0.5, 0.6678, 0.5833, 0.6598, 0.5833, 0.6598, 0.5, 0.5822, 0.5833, 0.5902, 0.5833, 0.5902, 0.5833, 0.5822, 0.5833, 0.6761, 0.5, 0.6761, 0.5833, 0.6678, 0.5833, 0.6678, 0.5, 0.3405, 0.5833, 0.3533, 0.5833, 0.3533, 0.5833, 0.3405, 0.5833, 0.6846, 0.5, 0.6846, 0.5833, 0.6761, 0.5833, 0.6761, 0.5, 0.5822, 0.6667, 0.5739, 0.6667, 0.5739, 0.6667, 0.5822, 0.6667, 0.3125, 0.5, 0.3125, 0.5, 0.3125, 0.5833, 0.3125, 0.5833, 0.3533, 0.6667, 0.3405, 0.6667, 0.3405, 0.6667, 0.3533, 0.6667, 0.5273, 0.5, 0.5654, 0.5, 0.5654, 0.5833, 0.5273, 0.5833, 0.5739, 0.5833, 0.5822, 0.5833, 0.5822, 0.5833, 0.5739, 0.5833, 0.6846, 0.5833, 0.7173, 0.5833, 0.7173, 0.6667, 0.6846, 0.6667, 0.375, 0.5833, 0.375, 0.6667, 0.375, 0.6667, 0.375, 0.5833, 0.375, 0.6667, 0.375, 0.5833, 0.375, 0.5833, 0.375, 0.6667, 0.375, 0.6667, 0.375, 0.5833, 0.375, 0.5833, 0.375, 0.6667, 0.375, 0.6667, 0.375, 0.5833, 0.375, 0.5833, 0.375, 0.6667, 0.3533, 0.6667, 0.3533, 0.5833, 0.375, 0.5833, 0.375, 0.6667, 0.3405, 0.6667, 0.3405, 0.5833, 0.3533, 0.5833, 0.3533, 0.6667, 0.3266, 0.6667, 0.3266, 0.5833, 0.3405, 0.5833, 0.3405, 0.6667, 0.3125, 0.6667, 0.3125, 0.5833, 0.3266, 0.5833, 0.3266, 0.6667, 0.4512, 0.6667, 0.4512, 0.5833, 0.4512, 0.5833, 0.4512, 0.6667, 0.4892, 0.5833, 0.4892, 0.6667, 0.4892, 0.6667, 0.4892, 0.5833, 0.4512, 0.5833, 0.4892, 0.5833, 0.4892, 0.6667, 0.4512, 0.6667, 0.375, 0.5833, 0.375, 0.6667, 0.375, 0.6667, 0.375, 0.5833, 0.25, 0.5833, 0.3125, 0.5833, 0.3125, 0.6667, 0.25, 0.6667, 0.4892, 0.5833, 0.5273, 0.5833, 0.5273, 0.6667, 0.4892, 0.6667, 0.4131, 0.5833, 0.4512, 0.5833, 0.4512, 0.6667, 0.4131, 0.6667, 0.375, 0.5833, 0.4131, 0.5833, 0.4131, 0.6667, 0.375, 0.6667, 0.7173, 0.5833, 0.75, 0.5833, 0.75, 0.6667, 0.7173, 0.6667, 0.5739, 0.5833, 0.5739, 0.6667, 0.5654, 0.6667, 0.5654, 0.5833, 0.5822, 0.5833, 0.5822, 0.6667, 0.5739, 0.6667, 0.5739, 0.5833, 0.5902, 0.5833, 0.5902, 0.6667, 0.5822, 0.6667, 0.5822, 0.5833, 0.5976, 0.5833, 0.5976, 0.6667, 0.5902, 0.6667, 0.5902, 0.5833, 0.6044, 0.5833, 0.6044, 0.6667, 0.5976, 0.6667, 0.5976, 0.5833, 0.6456, 0.5833, 0.6456, 0.6667, 0.6044, 0.6667, 0.6044, 0.5833, 0.6524, 0.5833, 0.6524, 0.6667, 0.6456, 0.6667, 0.6456, 0.5833, 0.6598, 0.5833, 0.6598, 0.6667, 0.6524, 0.6667, 0.6524, 0.5833, 0.6678, 0.5833, 0.6678, 0.6667, 0.6598, 0.6667, 0.6598, 0.5833, 0.6761, 0.5833, 0.6761, 0.6667, 0.6678, 0.6667, 0.6678, 0.5833, 0.6846, 0.5833, 0.6846, 0.6667, 0.6761, 0.6667, 0.6761, 0.5833, 0.3125, 0.5833, 0.3125, 0.5833, 0.3125, 0.6667, 0.3125, 0.6667, 0.5273, 0.5833, 0.5654, 0.5833, 0.5654, 0.6667, 0.5273, 0.6667, 0.6678, 0.6667, 0.6598, 0.6667, 0.6598, 0.6667, 0.6678, 0.6667, 0.3125, 0.6667, 0.25, 0.6667, 0.25, 0.6667, 0.3125, 0.6667, 0.7173, 0.6667, 0.6846, 0.6667, 0.6846, 0.6667, 0.7173, 0.6667, 0.6678, 0.5833, 0.6761, 0.5833, 0.6761, 0.5833, 0.6678, 0.5833, 0.4892, 0.5833, 0.5273, 0.5833, 0.5273, 0.5833, 0.4892, 0.5833, 0.375, 0.5833, 0.375, 0.5833, 0.375, 0.5833, 0.375, 0.5833, 0.6761, 0.6667, 0.6678, 0.6667, 0.6678, 0.6667, 0.6761, 0.6667, 0.5273, 0.6667, 0.4892, 0.6667, 0.4892, 0.6667, 0.5273, 0.6667, 0.375, 0.6667, 0.375, 0.6667, 0.375, 0.6667, 0.375, 0.6667, 0.6761, 0.5833, 0.6846, 0.5833, 0.6846, 0.5833, 0.6761, 0.5833, 0.4131, 0.5833, 0.4512, 0.5833, 0.4512, 0.5833, 0.4131, 0.5833, 0.375, 0.6667, 0.375, 0.6667, 0.375, 0.6667, 0.375, 0.6667, 0.6846, 0.6667, 0.6761, 0.6667, 0.6761, 0.6667, 0.6846, 0.6667, 0.4512, 0.6667, 0.4131, 0.6667, 0.4131, 0.6667, 0.4512, 0.6667, 0.375, 0.5833, 0.375, 0.5833, 0.375, 0.5833, 0.375, 0.5833, 0.3125, 0.5833, 0.3125, 0.5833, 0.3125, 0.5833, 0.3125, 0.5833, 0.375, 0.5833, 0.4131, 0.5833, 0.4131, 0.5833, 0.375, 0.5833, 0.375, 0.6667, 0.375, 0.6667, 0.375, 0.6667, 0.375, 0.6667, 0.3125, 0.6667, 0.3125, 0.6667, 0.3125, 0.6667, 0.3125, 0.6667, 0.4131, 0.6667, 0.375, 0.6667, 0.375, 0.6667, 0.4131, 0.6667, 0.375, 0.5833, 0.375, 0.5833, 0.375, 0.5833, 0.375, 0.5833, 0.5273, 0.5833, 0.5654, 0.5833, 0.5654, 0.5833, 0.5273, 0.5833, 0.7173, 0.5833, 0.75, 0.5833, 0.75, 0.5833, 0.7173, 0.5833, 0.375, 0.6667, 0.375, 0.6667, 0.375, 0.6667, 0.375, 0.6667, 0.5654, 0.6667, 0.5273, 0.6667, 0.5273, 0.6667, 0.5654, 0.6667, 0.75, 0.6667, 0.7173, 0.6667, 0.7173, 0.6667, 0.75, 0.6667, 0.375, 0.5833, 0.375, 0.5833, 0.375, 0.5833, 0.375, 0.5833, 0.5654, 0.5833, 0.5739, 0.5833, 0.5739, 0.5833, 0.5654, 0.5833, 0.375, 0.6667, 0.3533, 0.6667, 0.3533, 0.6667, 0.375, 0.6667, 0.5739, 0.6667, 0.5654, 0.6667, 0.5654, 0.6667, 0.5739, 0.6667, 0.3533, 0.5833, 0.375, 0.5833, 0.375, 0.5833, 0.3533, 0.5833])
me_cube.materials.append(mat_material)
me_cube.materials.append(mat_material_002)
me_cube.update()
me_cube_003 = bpy.data.meshes.new('Cube.003')
me_cube_003.from_pydata([(0.2579, -0.03854, 0.2473), (0.2579, 0.05298, 0.2473), (0.0, -0.01167, -0.8683), (0.0, 0.05298, 0.2473), (0.0, -0.03854, -0.8683), (0.0, -0.03854, 0.2473), (0.02581, 0.05298, 0.2473), (0.02581, -0.03854, 0.2473), (0.1889, -0.03854, -0.432), (0.2579, -0.03854, -0.05003), (0.2042, -0.03854, -0.3859), (0.2188, -0.03854, -0.3323), (0.2319, -0.03854, -0.2738), (0.2428, -0.03854, -0.2133), (0.2511, -0.03854, -0.1539), (0.2562, -0.03854, -0.09855), (0.2579, 0.0443, -0.05003), (0.1889, 0.0236, -0.432), (0.2562, 0.04264, -0.09855), (0.2511, 0.04032, -0.1539), (0.2428, 0.03745, -0.2133), (0.2319, 0.03417, -0.2738), (0.2188, 0.03065, -0.3323), (0.2042, 0.02707, -0.3859), (0.0, -0.03854, -0.8683), (0.04508, -0.03854, -0.8167), (0.02581, -0.03854, -0.8132), (0.006227, -0.03854, -0.867), (0.01311, -0.03854, -0.8632), (0.0203, -0.03854, -0.857), (0.02744, -0.03854, -0.8489), (0.03416, -0.03854, -0.8391), (0.04015, -0.03854, -0.8282), (0.04508, -0.007504, -0.8167), (0.0, -0.01167, -0.8683), (0.02581, -0.008488, -0.8133), (0.04015, -0.008432, -0.8282), (0.03416, -0.009313, -0.8391), (0.02744, -0.0101, -0.8489), (0.0203, -0.01076, -0.857), (0.01311, -0.01126, -0.8632), (0.006227, -0.01157, -0.867)], [], [(2, 3, 6, 35, 34), (16, 1, 0, 9), (6, 3, 5, 7), (33, 17, 8, 25), (1, 6, 7, 0), (24, 26, 7, 5, 4), (33, 35, 6, 1, 16, 18, 19, 20, 21, 22, 23, 17), (8, 17, 23, 10), (10, 23, 22, 11), (11, 22, 21, 12), (12, 21, 20, 13), (13, 20, 19, 14), (14, 19, 18, 15), (15, 18, 16, 9), (8, 10, 11, 12, 13, 14, 15, 9, 0, 7, 26, 25), (24, 27, 26), (27, 28, 26), (28, 29, 26), (29, 30, 26), (30, 31, 26), (31, 32, 26), (32, 25, 26), (33, 36, 35), (36, 37, 35), (37, 38, 35), (38, 39, 35), (39, 40, 35), (40, 41, 35), (41, 34, 35), (33, 25, 32, 36), (36, 32, 31, 37), (37, 31, 30, 38), (38, 30, 29, 39), (39, 29, 28, 40), (40, 28, 27, 41), (41, 27, 24, 34), (2, 34, 24, 4)])
_uv = me_cube_003.uv_layers.new(name='UVMap')
_uv.uv.foreach_set('vector', [0.375, 0.375, 0.625, 0.375, 0.625, 0.3875, 0.3873, 0.3875, 0.375, 0.375, 0.4747, 0.5, 0.625, 0.5, 0.625, 0.75, 0.4747, 0.75, 0.7375, 0.5, 0.75, 0.5, 0.75, 0.75, 0.7375, 0.75, 0.2718, 0.5, 0.3415, 0.5, 0.3415, 0.75, 0.2718, 0.75, 0.625, 0.5, 0.7375, 0.5, 0.7375, 0.75, 0.625, 0.75, 0.375, 0.875, 0.3873, 0.8625, 0.625, 0.8625, 0.625, 0.875, 0.375, 0.875, 0.375, 0.3968, 0.3873, 0.3875, 0.625, 0.3875, 0.625, 0.5, 0.4747, 0.5, 0.4509, 0.4992, 0.4256, 0.4967, 0.4011, 0.4927, 0.3857, 0.4874, 0.3797, 0.481, 0.3762, 0.474, 0.375, 0.4665, 0.3415, 0.75, 0.3415, 0.5, 0.3498, 0.5008, 0.3498, 0.75, 0.3498, 0.75, 0.3498, 0.5008, 0.3592, 0.5029, 0.3592, 0.75, 0.3592, 0.75, 0.3592, 0.5029, 0.3692, 0.5061, 0.3692, 0.75, 0.3692, 0.75, 0.3692, 0.5061, 0.3922, 0.5066, 0.3922, 0.75, 0.3922, 0.75, 0.3922, 0.5066, 0.4222, 0.5029, 0.4222, 0.75, 0.4222, 0.75, 0.4222, 0.5029, 0.4502, 0.5007, 0.4502, 0.75, 0.4502, 0.75, 0.4502, 0.5007, 0.4747, 0.5, 0.4747, 0.75, 0.375, 0.7835, 0.3762, 0.776, 0.3797, 0.7689, 0.3857, 0.7626, 0.4011, 0.7573, 0.4256, 0.7533, 0.4509, 0.7508, 0.4747, 0.75, 0.625, 0.75, 0.625, 0.8625, 0.3873, 0.8625, 0.375, 0.8532, 0.2625, 0.75, 0.2616, 0.7463, 0.2713, 0.75, 0.2616, 0.7463, 0.2626, 0.75, 0.2713, 0.75, 0.2626, 0.75, 0.264, 0.75, 0.2713, 0.75, 0.264, 0.75, 0.2657, 0.75, 0.2713, 0.75, 0.2657, 0.75, 0.2676, 0.75, 0.2713, 0.75, 0.2676, 0.75, 0.2697, 0.75, 0.2713, 0.75, 0.2697, 0.75, 0.2718, 0.75, 0.2713, 0.75, 0.2625, 0.5, 0.2695, 0.4698, 0.2625, 0.5, 0.2695, 0.4698, 0.2666, 0.478, 0.2625, 0.5, 0.2666, 0.478, 0.2625, 0.5, 0.2625, 0.5, 0.2625, 0.5, 0.2598, 0.5, 0.2625, 0.5, 0.2598, 0.5, 0.2564, 0.5, 0.2625, 0.5, 0.2564, 0.5, 0.253, 0.5, 0.2625, 0.5, 0.253, 0.5, 0.25, 0.5, 0.2625, 0.5, 0.2718, 0.5, 0.2718, 0.75, 0.2697, 0.75, 0.2697, 0.4999, 0.2697, 0.4999, 0.2697, 0.75, 0.2676, 0.75, 0.2676, 0.4994, 0.2676, 0.4994, 0.2676, 0.75, 0.2657, 0.75, 0.2657, 0.4987, 0.2657, 0.4987, 0.2657, 0.75, 0.2598, 0.75, 0.2598, 0.4915, 0.2598, 0.4915, 0.2598, 0.75, 0.2564, 0.75, 0.2564, 0.4962, 0.2564, 0.4962, 0.2564, 0.75, 0.253, 0.75, 0.253, 0.499, 0.253, 0.499, 0.253, 0.75, 0.25, 0.75, 0.25, 0.5, 0.25, 0.5, 0.25, 0.5, 0.25, 0.75, 0.25, 0.75])
me_cube_003.materials.append(mat_material_002)
me_cube_003.update()
me_circle = bpy.data.meshes.new('Circle')
me_circle.from_pydata([(-4.888e-09, 0.007358, 0.3048), (-0.1166, 0.007358, 0.2816), (-0.2155, 0.007358, 0.2155), (-0.2816, 0.007358, 0.1166), (-0.3048, 0.007358, -1.232e-09), (-0.2816, 0.007358, -0.1166), (-0.2155, 0.007358, -0.2155), (-0.1166, 0.007358, -0.2816), (-4.888e-09, 0.007358, -0.3048), (0.1166, 0.007358, -0.2816), (0.2155, 0.007358, -0.2155), (0.2816, 0.007358, -0.1166), (0.3048, 0.007358, -1.232e-09), (0.2816, 0.007358, 0.1166), (0.2155, 0.007358, 0.2155), (0.1166, 0.007358, 0.2816), (-3.909e-09, 0.135, 0.2403), (-0.09197, 0.135, 0.222), (-0.1699, 0.135, 0.1699), (-0.222, 0.135, 0.09197), (-0.2403, 0.135, -5.346e-11), (-0.222, 0.135, -0.09197), (-0.1699, 0.135, -0.1699), (-0.09197, 0.135, -0.222), (-3.909e-09, 0.135, -0.2403), (0.09197, 0.135, -0.222), (0.1699, 0.135, -0.1699), (0.222, 0.135, -0.09197), (0.2403, 0.135, -5.346e-11), (0.222, 0.135, 0.09197), (0.1699, 0.135, 0.1699), (0.09197, 0.135, 0.222), (-0.1166, 0.135, 0.2816), (-4.888e-09, 0.135, 0.3048), (-0.2155, 0.135, 0.2155), (-0.2816, 0.135, 0.1166), (-0.3048, 0.135, -5.346e-11), (-0.2816, 0.135, -0.1166), (-0.2155, 0.135, -0.2155), (-0.1166, 0.135, -0.2816), (-4.888e-09, 0.135, -0.3048), (0.1166, 0.135, -0.2816), (0.2155, 0.135, -0.2155), (0.2816, 0.135, -0.1166), (0.3048, 0.135, -5.346e-11), (0.2816, 0.135, 0.1166), (0.2155, 0.135, 0.2155), (0.1166, 0.135, 0.2816), (-0.06884, 0.1134, 0.1662), (-2.532e-09, 0.1134, 0.1799), (-0.1272, 0.1134, 0.1272), (-0.1662, 0.1134, 0.06884), (-0.1799, 0.1134, -2.387e-09), (-0.1662, 0.1134, -0.06884), (-0.1272, 0.1134, -0.1272), (-0.06884, 0.1134, -0.1662), (-2.532e-09, 0.1134, -0.1799), (0.06884, 0.1134, -0.1662), (0.1272, 0.1134, -0.1272), (0.1662, 0.1134, -0.06884), (0.1799, 0.1134, -2.387e-09), (0.1662, 0.1134, 0.06884), (0.1272, 0.1134, 0.1272), (0.06884, 0.1134, 0.1662), (-0.09197, 0.1134, 0.222), (-3.909e-09, 0.1134, 0.2403), (-0.1699, 0.1134, 0.1699), (-0.222, 0.1134, 0.09197), (-0.2403, 0.1134, -2.387e-09), (-0.222, 0.1134, -0.09197), (-0.1699, 0.1134, -0.1699), (-0.09197, 0.1134, -0.222), (-3.909e-09, 0.1134, -0.2403), (0.09197, 0.1134, -0.222), (0.1699, 0.1134, -0.1699), (0.222, 0.1134, -0.09197), (0.2403, 0.1134, -2.387e-09), (0.222, 0.1134, 0.09197), (0.1699, 0.1134, 0.1699), (0.09197, 0.1134, 0.222), (-0.06884, 0.1767, 0.1662), (-2.532e-09, 0.1767, 0.1799), (-0.1272, 0.1767, 0.1272), (-0.1662, 0.1767, 0.06884), (-0.1799, 0.1767, 5.353e-09), (-0.1662, 0.1767, -0.06884), (-0.1272, 0.1767, -0.1272), (-0.06884, 0.1767, -0.1662), (-2.532e-09, 0.1767, -0.1799), (0.06884, 0.1767, -0.1662), (0.1272, 0.1767, -0.1272), (0.1662, 0.1767, -0.06884), (0.1799, 0.1767, 5.353e-09), (0.1662, 0.1767, 0.06884), (0.1272, 0.1767, 0.1272), (0.06884, 0.1767, 0.1662)], [], [(1, 2, 3, 4, 5, 6, 7, 8, 9, 10, 11, 12, 13, 14, 15, 0), (31, 30, 78, 79), (15, 14, 46, 47), (8, 7, 39, 40), (1, 0, 33, 32), (0, 15, 47, 33), (9, 8, 40, 41), (2, 1, 32, 34), (10, 9, 41, 42), (3, 2, 34, 35), (11, 10, 42, 43), (4, 3, 35, 36), (12, 11, 43, 44), (5, 4, 36, 37), (13, 12, 44, 45), (6, 5, 37, 38), (14, 13, 45, 46), (7, 6, 38, 39), (16, 17, 32, 33), (17, 18, 34, 32), (18, 19, 35, 34), (19, 20, 36, 35), (20, 21, 37, 36), (21, 22, 38, 37), (22, 23, 39, 38), (23, 24, 40, 39), (24, 25, 41, 40), (25, 26, 42, 41), (26, 27, 43, 42), (27, 28, 44, 43), (28, 29, 45, 44), (29, 30, 46, 45), (30, 31, 47, 46), (31, 16, 33, 47), (62, 61, 93, 94), (24, 23, 71, 72), (17, 16, 65, 64), (16, 31, 79, 65), (25, 24, 72, 73), (18, 17, 64, 66), (26, 25, 73, 74), (19, 18, 66, 67), (27, 26, 74, 75), (20, 19, 67, 68), (28, 27, 75, 76), (21, 20, 68, 69), (29, 28, 76, 77), (22, 21, 69, 70), (30, 29, 77, 78), (23, 22, 70, 71), (49, 48, 64, 65), (48, 50, 66, 64), (50, 51, 67, 66), (51, 52, 68, 67), (52, 53, 69, 68), (53, 54, 70, 69), (54, 55, 71, 70), (55, 56, 72, 71), (56, 57, 73, 72), (57, 58, 74, 73), (58, 59, 75, 74), (59, 60, 76, 75), (60, 61, 77, 76), (61, 62, 78, 77), (62, 63, 79, 78), (63, 49, 65, 79), (80, 81, 95, 94, 93, 92, 91, 90, 89, 88, 87, 86, 85, 84, 83, 82), (55, 54, 86, 87), (63, 62, 94, 95), (56, 55, 87, 88), (48, 49, 81, 80), (49, 63, 95, 81), (57, 56, 88, 89), (50, 48, 80, 82), (58, 57, 89, 90), (51, 50, 82, 83), (59, 58, 90, 91), (52, 51, 83, 84), (60, 59, 91, 92), (53, 52, 84, 85), (61, 60, 92, 93), (54, 53, 85, 86)])
me_circle.polygons.foreach_set('material_index', [0, 0, 1, 1, 1, 1, 1, 1, 1, 1, 1, 1, 1, 1, 1, 1, 1, 1, 1, 1, 1, 1, 1, 1, 1, 1, 1, 1, 1, 1, 1, 1, 1, 1, 0, 0, 0, 0, 0, 0, 0, 0, 0, 0, 0, 0, 0, 0, 0, 0, 0, 0, 0, 0, 0, 0, 0, 0, 0, 0, 0, 0, 0, 0, 0, 0, 0, 0, 0, 0, 0, 0, 0, 0, 0, 0, 0, 0, 0, 0, 0, 0])
_uv = me_circle.uv_layers.new(name='UVMap')
_uv.uv.foreach_set('vector', [0.0, 0.0, 0.0, 0.0, 0.0, 0.0, 0.0, 0.0, 0.0, 0.0, 0.0, 0.0, 0.0, 0.0, 0.0, 0.0, 0.0, 0.0, 0.0, 0.0, 0.0, 0.0, 0.0, 0.0, 0.0, 0.0, 0.0, 0.0, 0.0, 0.0, 0.0, 0.0, 0.0, 0.0, 0.0, 0.0, 0.0, 0.0, 0.0, 0.0, 0.0, 0.0, 0.0, 0.0, 0.0, 0.0, 0.0, 0.0, 0.0, 0.0, 0.0, 0.0, 0.0, 0.0, 0.0, 0.0, 0.0, 0.0, 0.0, 0.0, 0.0, 0.0, 0.0, 0.0, 0.0, 0.0, 0.0, 0.0, 0.0, 0.0, 0.0, 0.0, 0.0, 0.0, 0.0, 0.0, 0.0, 0.0, 0.0, 0.0, 0.0, 0.0, 0.0, 0.0, 0.0, 0.0, 0.0, 0.0, 0.0, 0.0, 0.0, 0.0, 0.0, 0.0, 0.0, 0.0, 0.0, 0.0, 0.0, 0.0, 0.0, 0.0, 0.0, 0.0, 0.0, 0.0, 0.0, 0.0, 0.0, 0.0, 0.0, 0.0, 0.0, 0.0, 0.0, 0.0, 0.0, 0.0, 0.0, 0.0, 0.0, 0.0, 0.0, 0.0, 0.0, 0.0, 0.0, 0.0, 0.0, 0.0, 0.0, 0.0, 0.0, 0.0, 0.0, 0.0, 0.0, 0.0, 0.0, 0.0, 0.0, 0.0, 0.0, 0.0, 0.0, 0.0, 0.0, 0.0, 0.0, 0.0, 0.0, 0.0, 0.0, 0.0, 0.0, 0.0, 0.0, 0.0, 0.0, 0.0, 0.0, 0.0, 0.0, 0.0, 0.0, 0.0, 0.0, 0.0, 0.0, 0.0, 0.0, 0.0, 0.0, 0.0, 0.0, 0.0, 0.0, 0.0, 0.0, 0.0, 0.0, 0.0, 0.0, 0.0, 0.0, 0.0, 0.0, 0.0, 0.0, 0.0, 0.0, 0.0, 0.0, 0.0, 0.0, 0.0, 0.0, 0.0, 0.0, 0.0, 0.0, 0.0, 0.0, 0.0, 0.0, 0.0, 0.0, 0.0, 0.0, 0.0, 0.0, 0.0, 0.0, 0.0, 0.0, 0.0, 0.0, 0.0, 0.0, 0.0, 0.0, 0.0, 0.0, 0.0, 0.0, 0.0, 0.0, 0.0, 0.0, 0.0, 0.0, 0.0, 0.0, 0.0, 0.0, 0.0, 0.0, 0.0, 0.0, 0.0, 0.0, 0.0, 0.0, 0.0, 0.0, 0.0, 0.0, 0.0, 0.0, 0.0, 0.0, 0.0, 0.0, 0.0, 0.0, 0.0, 0.0, 0.0, 0.0, 0.0, 0.0, 0.0, 0.0, 0.0, 0.0, 0.0, 0.0, 0.0, 0.0, 0.0, 0.0, 0.0, 0.0, 0.0, 0.0, 0.0, 0.0, 0.0, 0.0, 0.0, 0.0, 0.0, 0.0, 0.0, 0.0, 0.0, 0.0, 0.0, 0.0, 0.0, 0.0, 0.0, 0.0, 0.0, 0.0, 0.0, 0.0, 0.0, 0.0, 0.0, 0.0, 0.0, 0.0, 0.0, 0.0, 0.0, 0.0, 0.0, 0.0, 0.0, 0.0, 0.0, 0.0, 0.0, 0.0, 0.0, 0.0, 0.0, 0.0, 0.0, 0.0, 0.0, 0.0, 0.0, 0.0, 0.0, 0.0, 0.0, 0.0, 0.0, 0.0, 0.0, 0.0, 0.0, 0.0, 0.0, 0.0, 0.0, 0.0, 0.0, 0.0, 0.0, 0.0, 0.0, 0.0, 0.0, 0.0, 0.0, 0.0, 0.0, 0.0, 0.0, 0.0, 0.0, 0.0, 0.0, 0.0, 0.0, 0.0, 0.0, 0.0, 0.0, 0.0, 0.0, 0.0, 0.0, 0.0, 0.0, 0.0, 0.0, 0.0, 0.0, 0.0, 0.0, 0.0, 0.0, 0.0, 0.0, 0.0, 0.0, 0.0, 0.0, 0.0, 0.0, 0.0, 0.0, 0.0, 0.0, 0.0, 0.0, 0.0, 0.0, 0.0, 0.0, 0.0, 0.0, 0.0, 0.0, 0.0, 0.0, 0.0, 0.0, 0.0, 0.0, 0.0, 0.0, 0.0, 0.0, 0.0, 0.0, 0.0, 0.0, 0.0, 0.0, 0.0, 0.0, 0.0, 0.0, 0.0, 0.0, 0.0, 0.0, 0.0, 0.0, 0.0, 0.0, 0.0, 0.0, 0.0, 0.0, 0.0, 0.0, 0.0, 0.0, 0.0, 0.0, 0.0, 0.0, 0.0, 0.0, 0.0, 0.0, 0.0, 0.0, 0.0, 0.0, 0.0, 0.0, 0.0, 0.0, 0.0, 0.0, 0.0, 0.0, 0.0, 0.0, 0.0, 0.0, 0.0, 0.0, 0.0, 0.0, 0.0, 0.0, 0.0, 0.0, 0.0, 0.0, 0.0, 0.0, 0.0, 0.0, 0.0, 0.0, 0.0, 0.0, 0.0, 0.0, 0.0, 0.0, 0.0, 0.0, 0.0, 0.0, 0.0, 0.0, 0.0, 0.0, 0.0, 0.0, 0.0, 0.0, 0.0, 0.0, 0.0, 0.0, 0.0, 0.0, 0.0, 0.0, 0.0, 0.0, 0.0, 0.0, 0.0, 0.0, 0.0, 0.0, 0.0, 0.0, 0.0, 0.0, 0.0, 0.0, 0.0, 0.0, 0.0, 0.0, 0.0, 0.0, 0.0, 0.0, 0.0, 0.0, 0.0, 0.0, 0.0, 0.0, 0.0, 0.0, 0.0, 0.0, 0.0, 0.0, 0.0, 0.0, 0.0, 0.0, 0.0, 0.0, 0.0, 0.0, 0.0, 0.0, 0.0, 0.0, 0.0, 0.0, 0.0, 0.0, 0.0, 0.0, 0.0, 0.0, 0.0, 0.0, 0.0, 0.0, 0.0, 0.0, 0.0, 0.0, 0.0, 0.0, 0.0, 0.0, 0.0, 0.0, 0.0, 0.0, 0.0, 0.0, 0.0, 0.0, 0.0, 0.0, 0.0, 0.0, 0.0, 0.0, 0.0, 0.0, 0.0, 0.0, 0.0, 0.0, 0.0, 0.0, 0.0, 0.0, 0.0, 0.0, 0.0, 0.0, 0.0, 0.0, 0.0, 0.0, 0.0, 0.0, 0.0, 0.0, 0.0, 0.0, 0.0, 0.0, 0.0, 0.0, 0.0, 0.0, 0.0, 0.0, 0.0, 0.0, 0.0, 0.0, 0.0, 0.0, 0.0, 0.0, 0.0, 0.0, 0.0, 0.0, 0.0, 0.0, 0.0, 0.0, 0.0, 0.0, 0.0, 0.0, 0.0, 0.0, 0.0, 0.0, 0.0, 0.0, 0.0, 0.0, 0.0, 0.0, 0.0, 0.0, 0.0, 0.0, 0.0, 0.0, 0.0, 0.0, 0.0, 0.0, 0.0, 0.0, 0.0, 0.0, 0.0, 0.0, 0.0, 0.0, 0.0, 0.0, 0.0, 0.0, 0.0, 0.0, 0.0, 0.0, 0.0, 0.0, 0.0, 0.0, 0.0, 0.0, 0.0, 0.0, 0.0, 0.0, 0.0, 0.0, 0.0, 0.0, 0.0, 0.0, 0.0, 0.0, 0.0, 0.0, 0.0, 0.0, 0.0, 0.0, 0.0, 0.0, 0.0, 0.0, 0.0, 0.0, 0.0, 0.0, 0.0, 0.0, 0.0, 0.0])
me_circle.materials.append(mat_material_001)
me_circle.materials.append(mat_material_002)
me_circle.update()
me_plane = bpy.data.meshes.new('Plane')
me_plane.from_pydata([(-1.408, 0.007311, -0.6072), (-0.08499, 0.007311, 0.2557), (-1.408, 0.007311, 3.074), (-0.08499, 0.007311, 2.583), (-0.681, 0.007311, 0.5297), (-0.681, 0.007311, 3.074), (-1.882, 0.007311, 1.412), (-0.08499, 0.007311, 1.412), (-0.681, 0.007311, 1.412), (-0.3877, 0.007311, 0.2279), (-0.3877, 0.007311, 2.615), (-0.3877, 0.007311, 1.412), (-0.8792, 0.007311, 3.074), (-0.8792, 0.007311, 0.2891), (-0.8792, 0.007311, 1.412), (-1.092, 0.007311, 3.074), (-1.092, 0.007311, 1.412), (-1.092, 0.007311, -0.5046), (-1.362, 0.007311, -2.47), (-0.1342, 0.007311, -3.64), (-1.633, 0.007311, -0.802), (-0.1342, 0.007311, -0.2684), (-0.4103, 0.007311, -3.217), (-0.4103, 0.007311, -0.06734), (-0.6553, 0.007311, 0.3399), (-0.6553, 0.007311, -3.217), (-0.8364, 0.007311, 0.03212), (-0.8364, 0.007311, -2.62), (-1.002, 0.007311, -0.5875), (-1.002, 0.007311, -2.503), (-1.408, -0.0911, -0.6072), (-0.08499, -0.0911, 0.2557), (-1.408, -0.0911, 3.074), (-0.08499, -0.0911, 2.583), (-0.681, -0.0911, 0.5297), (-0.681, -0.0911, 3.074), (-1.882, -0.0911, 1.412), (-0.08499, -0.0911, 1.412), (-0.681, -0.0911, 1.412), (-0.3877, -0.0911, 0.2279), (-0.3877, -0.0911, 2.615), (-0.3877, -0.0911, 1.412), (-0.8792, -0.0911, 3.074), (-0.8792, -0.0911, 0.2891), (-0.8792, -0.0911, 1.412), (-1.092, -0.0911, 3.074), (-1.092, -0.0911, 1.412), (-1.092, -0.0911, -0.5046), (-1.362, -0.0911, -2.47), (-0.1342, -0.0911, -3.64), (-1.633, -0.0911, -0.802), (-0.1342, -0.0911, -0.2684), (-0.4103, -0.0911, -3.217), (-0.4103, -0.0911, -0.06734), (-0.6553, -0.0911, 0.3399), (-0.6553, -0.0911, -3.217), (-0.8364, -0.0911, 0.03212), (-0.8364, -0.0911, -2.62), (-1.002, -0.0911, -0.5875), (-1.002, -0.0911, -2.503)], [], [(11, 10, 3, 7), (14, 12, 5, 8), (13, 14, 8, 4), (9, 11, 7, 1), (4, 8, 11, 9), (8, 5, 10, 11), (17, 16, 14, 13), (16, 15, 12, 14), (6, 2, 15, 16), (0, 6, 16, 17), (22, 23, 21, 19), (25, 24, 23, 22), (27, 26, 24, 25), (29, 28, 26, 27), (18, 20, 28, 29), (41, 37, 33, 40), (44, 38, 35, 42), (43, 34, 38, 44), (39, 31, 37, 41), (34, 39, 41, 38), (38, 41, 40, 35), (47, 43, 44, 46), (46, 44, 42, 45), (36, 46, 45, 32), (30, 47, 46, 36), (52, 49, 51, 53), (55, 52, 53, 54), (57, 55, 54, 56), (59, 57, 56, 58), (48, 59, 58, 50), (27, 25, 55, 57), (3, 10, 40, 33), (22, 19, 49, 52), (19, 21, 51, 49), (2, 6, 36, 32), (12, 15, 45, 42), (24, 26, 56, 54), (6, 0, 30, 36), (28, 20, 50, 58), (1, 7, 37, 31), (29, 27, 57, 59), (9, 1, 31, 39), (25, 22, 52, 55), (0, 17, 47, 30), (7, 3, 33, 37), (5, 12, 42, 35), (21, 23, 53, 51), (26, 28, 58, 56), (15, 2, 32, 45), (17, 13, 43, 47), (18, 29, 59, 48), (13, 4, 34, 43), (23, 24, 54, 53), (4, 9, 39, 34), (20, 18, 48, 50), (10, 5, 35, 40)])
_uv = me_plane.uv_layers.new(name='UVMap')
_uv.uv.foreach_set('vector', [0.6779, 0.1183, 0.6779, 1.0, 1.0, 1.0, 1.0, 0.1183, 0.1779, 0.1183, 0.1779, 1.0, 0.3557, 1.0, 0.3557, 0.1183, 0.1779, 0.0, 0.1779, 0.1183, 0.3557, 0.1183, 0.3557, 0.0, 0.6779, 0.0, 0.6779, 0.1183, 1.0, 0.1183, 1.0, 0.0, 0.3557, 0.0, 0.3557, 0.1183, 0.6779, 0.1183, 0.6779, 0.0, 0.3557, 0.1183, 0.3557, 1.0, 0.6779, 1.0, 0.6779, 0.1183, 0.08893, 0.0, 0.08893, 0.1183, 0.1779, 0.1183, 0.1779, 0.0, 0.08893, 0.1183, 0.08893, 1.0, 0.1779, 1.0, 0.1779, 0.1183, 0.0, 0.1183, 0.0, 1.0, 0.08893, 1.0, 0.08893, 0.1183, 0.0, 0.0, 0.0, 0.1183, 0.08893, 0.1183, 0.08893, 0.0, 0.7421, 0.0, 0.7421, 1.0, 1.0, 1.0, 1.0, 0.0, 0.5346, 0.0, 0.5346, 1.0, 0.7421, 1.0, 0.7421, 0.0, 0.395, 0.0, 0.395, 1.0, 0.5346, 1.0, 0.5346, 0.0, 0.237, 0.0, 0.237, 1.0, 0.395, 1.0, 0.395, 0.0, 0.0, 0.0, 0.0, 1.0, 0.237, 1.0, 0.237, 0.0, 0.6779, 0.1183, 1.0, 0.1183, 1.0, 1.0, 0.6779, 1.0, 0.1779, 0.1183, 0.3557, 0.1183, 0.3557, 1.0, 0.1779, 1.0, 0.1779, 0.0, 0.3557, 0.0, 0.3557, 0.1183, 0.1779, 0.1183, 0.6779, 0.0, 1.0, 0.0, 1.0, 0.1183, 0.6779, 0.1183, 0.3557, 0.0, 0.6779, 0.0, 0.6779, 0.1183, 0.3557, 0.1183, 0.3557, 0.1183, 0.6779, 0.1183, 0.6779, 1.0, 0.3557, 1.0, 0.08893, 0.0, 0.1779, 0.0, 0.1779, 0.1183, 0.08893, 0.1183, 0.08893, 0.1183, 0.1779, 0.1183, 0.1779, 1.0, 0.08893, 1.0, 0.0, 0.1183, 0.08893, 0.1183, 0.08893, 1.0, 0.0, 1.0, 0.0, 0.0, 0.08893, 0.0, 0.08893, 0.1183, 0.0, 0.1183, 0.7421, 0.0, 1.0, 0.0, 1.0, 1.0, 0.7421, 1.0, 0.5346, 0.0, 0.7421, 0.0, 0.7421, 1.0, 0.5346, 1.0, 0.395, 0.0, 0.5346, 0.0, 0.5346, 1.0, 0.395, 1.0, 0.237, 0.0, 0.395, 0.0, 0.395, 1.0, 0.237, 1.0, 0.0, 0.0, 0.237, 0.0, 0.237, 1.0, 0.0, 1.0, 0.395, 0.0, 0.5346, 0.0, 0.5346, 0.0, 0.395, 0.0, 1.0, 1.0, 0.6779, 1.0, 0.6779, 1.0, 1.0, 1.0, 0.7421, 0.0, 1.0, 0.0, 1.0, 0.0, 0.7421, 0.0, 1.0, 0.0, 1.0, 1.0, 1.0, 1.0, 1.0, 0.0, 0.0, 1.0, 0.0, 0.1183, 0.0, 0.1183, 0.0, 1.0, 0.1779, 1.0, 0.08893, 1.0, 0.08893, 1.0, 0.1779, 1.0, 0.5346, 1.0, 0.395, 1.0, 0.395, 1.0, 0.5346, 1.0, 0.0, 0.1183, 0.0, 0.0, 0.0, 0.0, 0.0, 0.1183, 0.237, 1.0, 0.0, 1.0, 0.0, 1.0, 0.237, 1.0, 1.0, 0.0, 1.0, 0.1183, 1.0, 0.1183, 1.0, 0.0, 0.237, 0.0, 0.395, 0.0, 0.395, 0.0, 0.237, 0.0, 0.6779, 0.0, 1.0, 0.0, 1.0, 0.0, 0.6779, 0.0, 0.5346, 0.0, 0.7421, 0.0, 0.7421, 0.0, 0.5346, 0.0, 0.0, 0.0, 0.08893, 0.0, 0.08893, 0.0, 0.0, 0.0, 1.0, 0.1183, 1.0, 1.0, 1.0, 1.0, 1.0, 0.1183, 0.3557, 1.0, 0.1779, 1.0, 0.1779, 1.0, 0.3557, 1.0, 1.0, 1.0, 0.7421, 1.0, 0.7421, 1.0, 1.0, 1.0, 0.395, 1.0, 0.237, 1.0, 0.237, 1.0, 0.395, 1.0, 0.08893, 1.0, 0.0, 1.0, 0.0, 1.0, 0.08893, 1.0, 0.08893, 0.0, 0.1779, 0.0, 0.1779, 0.0, 0.08893, 0.0, 0.0, 0.0, 0.237, 0.0, 0.237, 0.0, 0.0, 0.0, 0.1779, 0.0, 0.3557, 0.0, 0.3557, 0.0, 0.1779, 0.0, 0.7421, 1.0, 0.5346, 1.0, 0.5346, 1.0, 0.7421, 1.0, 0.3557, 0.0, 0.6779, 0.0, 0.6779, 0.0, 0.3557, 0.0, 0.0, 1.0, 0.0, 0.0, 0.0, 0.0, 0.0, 1.0, 0.6779, 1.0, 0.3557, 1.0, 0.3557, 1.0, 0.6779, 1.0])
me_plane.materials.append(mat_material_001)
me_plane.update()

# ---- objects
ob_shield = bpy.data.objects.new('Shield', me_cube)
ob_shield_002 = bpy.data.objects.new('Shield.002', me_cube_003)
ob_shield_001 = bpy.data.objects.new('Shield.001', me_circle)
ob_shield_003 = bpy.data.objects.new('Shield.003', me_plane)

# ---- transforms, parenting, visibility, modifiers, constraints
ob_shield.location = (-1.578e-08, 0.3611, 0.0)
ob_shield.rotation_euler = (0.0, -0.0, 3.142)
_m = ob_shield.modifiers.new('Mirror', 'MIRROR')
_m.use_clip = True
ob_shield_002.parent = ob_shield
ob_shield_002.matrix_parent_inverse = Matrix(((-1.0, -8.742e-08, 0.0, 1.578e-08), (8.742e-08, -1.0, -0.0, 0.3611), (0.0, 0.0, 1.0, -0.0), (-0.0, 0.0, -0.0, 1.0)))
ob_shield_002.location = (1.029e-08, 0.06287, -0.1201)
ob_shield_002.rotation_euler = (0.0, -0.0, -3.142)
_m = ob_shield_002.modifiers.new('Mirror', 'MIRROR')
_m.use_clip = True
ob_shield_001.parent = ob_shield
ob_shield_001.matrix_parent_inverse = Matrix(((-1.0, -8.742e-08, 0.0, 1.578e-08), (8.742e-08, -1.0, -0.0, 0.3611), (0.0, 0.0, 1.0, -0.0), (-0.0, 0.0, -0.0, 1.0)))
ob_shield_001.location = (5.496e-09, 0.1076, 0.02585)
ob_shield_001.rotation_euler = (0.0, -0.0, -3.142)
ob_shield_003.parent = ob_shield
ob_shield_003.matrix_parent_inverse = Matrix(((-1.0, -8.742e-08, 0.0, 1.578e-08), (8.742e-08, -1.0, -0.0, 0.3611), (0.0, 0.0, 1.0, -0.0), (-0.0, 0.0, -0.0, 1.0)))
ob_shield_003.location = (0.0, -0.04913, 0.0)
ob_shield_003.scale = (1.34, 1.34, 1.34)
_m = ob_shield_003.modifiers.new('Mirror', 'MIRROR')

# ---- collection membership
col_collection.objects.link(ob_shield)
col_collection.objects.link(ob_shield_002)
col_collection.objects.link(ob_shield_001)
col_collection.objects.link(ob_shield_003)

# ---- scene / render settings (as saved in the file)
scene.frame_start = 1; scene.frame_end = 250; scene.frame_set(1)
scene.render.engine = 'BLENDER_EEVEE_NEXT'
scene.cycles.volume_step_rate = 0.1
bpy.context.view_layer.update()

# ---- added for rendering (the .blend has no active camera): camera
cam_auto = bpy.data.cameras.new('AutoCamera')
cam_auto.lens = 50.0
cam_auto.sensor_width = 36.0
cam_auto.clip_end = 1000.0
ob_auto_camera = bpy.data.objects.new('AutoCamera', cam_auto)
scene.collection.objects.link(ob_auto_camera)
ob_auto_camera.location = (9.63465, -11.0066, 7.32826)
ob_auto_camera.rotation_euler = (1.09748, -7.21219e-08, 0.694738)
scene.camera = ob_auto_camera
bpy.context.view_layer.update()
